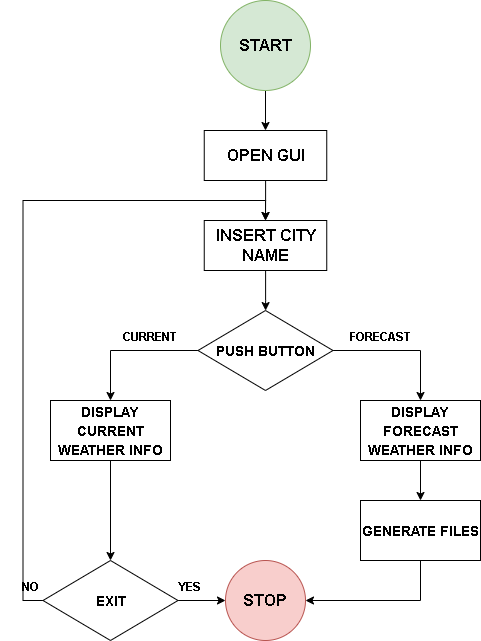

The diagram above was exported from draw.io. Its source (the exported page's mxGraphModel, read from the mxfile embedded in the PNG):
<mxGraphModel dx="1038" dy="556" grid="1" gridSize="10" guides="1" tooltips="1" connect="1" arrows="1" fold="1" page="1" pageScale="1" pageWidth="850" pageHeight="1100" background="#ffffff" math="0" shadow="0">
  <root>
    <mxCell id="0" />
    <mxCell id="1" parent="0" />
    <mxCell id="0dJtHIjwpLEVw3-Q9D24-13" style="edgeStyle=orthogonalEdgeStyle;rounded=0;orthogonalLoop=1;jettySize=auto;html=1;exitX=0.5;exitY=1;exitDx=0;exitDy=0;entryX=0.5;entryY=0;entryDx=0;entryDy=0;fontSize=16;" edge="1" parent="1" source="0dJtHIjwpLEVw3-Q9D24-1" target="0dJtHIjwpLEVw3-Q9D24-6">
      <mxGeometry relative="1" as="geometry" />
    </mxCell>
    <mxCell id="0dJtHIjwpLEVw3-Q9D24-1" value="&lt;b&gt;&lt;font style=&quot;font-size: 16px;&quot;&gt;START&lt;/font&gt;&lt;/b&gt;" style="ellipse;whiteSpace=wrap;html=1;aspect=fixed;fillColor=#d5e8d4;strokeColor=#82b366;" vertex="1" parent="1">
      <mxGeometry x="400" y="10" width="90" height="90" as="geometry" />
    </mxCell>
    <mxCell id="0dJtHIjwpLEVw3-Q9D24-3" value="&lt;b&gt;&lt;font style=&quot;font-size: 16px;&quot;&gt;STOP&lt;/font&gt;&lt;/b&gt;" style="ellipse;whiteSpace=wrap;html=1;aspect=fixed;fillColor=#f8cecc;strokeColor=#b85450;" vertex="1" parent="1">
      <mxGeometry x="405" y="570" width="80" height="80" as="geometry" />
    </mxCell>
    <mxCell id="0dJtHIjwpLEVw3-Q9D24-15" style="edgeStyle=orthogonalEdgeStyle;rounded=0;orthogonalLoop=1;jettySize=auto;html=1;entryX=0.5;entryY=0;entryDx=0;entryDy=0;fontSize=16;" edge="1" parent="1" source="0dJtHIjwpLEVw3-Q9D24-6" target="0dJtHIjwpLEVw3-Q9D24-14">
      <mxGeometry relative="1" as="geometry" />
    </mxCell>
    <mxCell id="0dJtHIjwpLEVw3-Q9D24-6" value="&lt;b&gt;OPEN GUI&lt;/b&gt;" style="rounded=0;whiteSpace=wrap;html=1;fontSize=16;" vertex="1" parent="1">
      <mxGeometry x="383.75" y="140" width="122.5" height="50" as="geometry" />
    </mxCell>
    <mxCell id="0dJtHIjwpLEVw3-Q9D24-17" value="" style="edgeStyle=orthogonalEdgeStyle;rounded=0;orthogonalLoop=1;jettySize=auto;html=1;fontSize=16;" edge="1" parent="1" source="0dJtHIjwpLEVw3-Q9D24-14" target="0dJtHIjwpLEVw3-Q9D24-16">
      <mxGeometry relative="1" as="geometry">
        <Array as="points">
          <mxPoint x="445" y="310" />
          <mxPoint x="445" y="310" />
        </Array>
      </mxGeometry>
    </mxCell>
    <mxCell id="0dJtHIjwpLEVw3-Q9D24-14" value="&lt;b&gt;INSERT CITY NAME&lt;/b&gt;" style="rounded=0;whiteSpace=wrap;html=1;fontSize=16;" vertex="1" parent="1">
      <mxGeometry x="383.75" y="230" width="122.5" height="50" as="geometry" />
    </mxCell>
    <mxCell id="0dJtHIjwpLEVw3-Q9D24-19" value="" style="edgeStyle=orthogonalEdgeStyle;rounded=0;orthogonalLoop=1;jettySize=auto;html=1;fontSize=16;" edge="1" parent="1" source="0dJtHIjwpLEVw3-Q9D24-16" target="0dJtHIjwpLEVw3-Q9D24-18">
      <mxGeometry relative="1" as="geometry" />
    </mxCell>
    <mxCell id="0dJtHIjwpLEVw3-Q9D24-21" value="" style="edgeStyle=orthogonalEdgeStyle;rounded=0;orthogonalLoop=1;jettySize=auto;html=1;fontSize=16;" edge="1" parent="1" source="0dJtHIjwpLEVw3-Q9D24-16" target="0dJtHIjwpLEVw3-Q9D24-20">
      <mxGeometry relative="1" as="geometry" />
    </mxCell>
    <mxCell id="0dJtHIjwpLEVw3-Q9D24-16" value="&lt;b style=&quot;font-size: 14px;&quot;&gt;PUSH BUTTON&lt;/b&gt;" style="rhombus;whiteSpace=wrap;html=1;fontSize=16;" vertex="1" parent="1">
      <mxGeometry x="377.5" y="320" width="135" height="80" as="geometry" />
    </mxCell>
    <mxCell id="0dJtHIjwpLEVw3-Q9D24-29" value="" style="edgeStyle=orthogonalEdgeStyle;rounded=0;orthogonalLoop=1;jettySize=auto;html=1;fontSize=14;" edge="1" parent="1" source="0dJtHIjwpLEVw3-Q9D24-18" target="0dJtHIjwpLEVw3-Q9D24-28">
      <mxGeometry relative="1" as="geometry" />
    </mxCell>
    <mxCell id="0dJtHIjwpLEVw3-Q9D24-18" value="&lt;b&gt;&lt;font style=&quot;font-size: 14px;&quot;&gt;DISPLAY FORECAST WEATHER INFO&lt;/font&gt;&lt;/b&gt;" style="whiteSpace=wrap;html=1;fontSize=16;" vertex="1" parent="1">
      <mxGeometry x="540" y="410" width="120" height="60" as="geometry" />
    </mxCell>
    <mxCell id="0dJtHIjwpLEVw3-Q9D24-34" value="" style="edgeStyle=orthogonalEdgeStyle;rounded=0;orthogonalLoop=1;jettySize=auto;html=1;fontSize=14;" edge="1" parent="1" source="0dJtHIjwpLEVw3-Q9D24-20" target="0dJtHIjwpLEVw3-Q9D24-31">
      <mxGeometry relative="1" as="geometry" />
    </mxCell>
    <mxCell id="0dJtHIjwpLEVw3-Q9D24-20" value="&lt;font style=&quot;font-size: 14px;&quot;&gt;&lt;b&gt;DISPLAY CURRENT WEATHER INFO&lt;/b&gt;&lt;/font&gt;" style="whiteSpace=wrap;html=1;fontSize=16;" vertex="1" parent="1">
      <mxGeometry x="230" y="410" width="120" height="60" as="geometry" />
    </mxCell>
    <mxCell id="0dJtHIjwpLEVw3-Q9D24-22" value="&lt;font style=&quot;font-size: 12px;&quot;&gt;&lt;b&gt;CURRENT&lt;/b&gt;&lt;/font&gt;" style="text;html=1;strokeColor=none;fillColor=none;align=center;verticalAlign=middle;whiteSpace=wrap;rounded=0;fontSize=16;" vertex="1" parent="1">
      <mxGeometry x="300" y="330" width="60" height="30" as="geometry" />
    </mxCell>
    <mxCell id="0dJtHIjwpLEVw3-Q9D24-23" value="&lt;font style=&quot;font-size: 12px;&quot;&gt;&lt;b&gt;FORECAST&lt;/b&gt;&lt;/font&gt;" style="text;html=1;strokeColor=none;fillColor=none;align=center;verticalAlign=middle;whiteSpace=wrap;rounded=0;fontSize=16;" vertex="1" parent="1">
      <mxGeometry x="530" y="330" width="60" height="30" as="geometry" />
    </mxCell>
    <mxCell id="0dJtHIjwpLEVw3-Q9D24-30" style="edgeStyle=orthogonalEdgeStyle;rounded=0;orthogonalLoop=1;jettySize=auto;html=1;entryX=1;entryY=0.5;entryDx=0;entryDy=0;fontSize=14;exitX=0.5;exitY=1;exitDx=0;exitDy=0;" edge="1" parent="1" source="0dJtHIjwpLEVw3-Q9D24-28" target="0dJtHIjwpLEVw3-Q9D24-3">
      <mxGeometry relative="1" as="geometry" />
    </mxCell>
    <mxCell id="0dJtHIjwpLEVw3-Q9D24-28" value="&lt;b&gt;&lt;font style=&quot;font-size: 14px;&quot;&gt;GENERATE FILES&lt;/font&gt;&lt;/b&gt;" style="whiteSpace=wrap;html=1;fontSize=16;" vertex="1" parent="1">
      <mxGeometry x="540" y="510" width="120" height="60" as="geometry" />
    </mxCell>
    <mxCell id="0dJtHIjwpLEVw3-Q9D24-32" value="" style="edgeStyle=orthogonalEdgeStyle;rounded=0;orthogonalLoop=1;jettySize=auto;html=1;fontSize=14;" edge="1" parent="1" source="0dJtHIjwpLEVw3-Q9D24-31" target="0dJtHIjwpLEVw3-Q9D24-3">
      <mxGeometry relative="1" as="geometry" />
    </mxCell>
    <mxCell id="0dJtHIjwpLEVw3-Q9D24-33" style="edgeStyle=orthogonalEdgeStyle;rounded=0;orthogonalLoop=1;jettySize=auto;html=1;entryX=0.5;entryY=0;entryDx=0;entryDy=0;fontSize=14;exitX=0;exitY=0.5;exitDx=0;exitDy=0;" edge="1" parent="1" source="0dJtHIjwpLEVw3-Q9D24-31" target="0dJtHIjwpLEVw3-Q9D24-14">
      <mxGeometry relative="1" as="geometry" />
    </mxCell>
    <mxCell id="0dJtHIjwpLEVw3-Q9D24-31" value="&lt;b style=&quot;font-size: 14px;&quot;&gt;EXIT&lt;/b&gt;" style="rhombus;whiteSpace=wrap;html=1;fontSize=16;" vertex="1" parent="1">
      <mxGeometry x="222.5" y="570" width="135" height="80" as="geometry" />
    </mxCell>
    <mxCell id="0dJtHIjwpLEVw3-Q9D24-35" value="&lt;font style=&quot;font-size: 12px;&quot;&gt;&lt;b&gt;YES&lt;/b&gt;&lt;/font&gt;" style="text;html=1;strokeColor=none;fillColor=none;align=center;verticalAlign=middle;whiteSpace=wrap;rounded=0;fontSize=16;" vertex="1" parent="1">
      <mxGeometry x="340" y="580" width="60" height="30" as="geometry" />
    </mxCell>
    <mxCell id="0dJtHIjwpLEVw3-Q9D24-36" value="&lt;font style=&quot;font-size: 12px;&quot;&gt;&lt;b&gt;NO&lt;/b&gt;&lt;/font&gt;" style="text;html=1;strokeColor=none;fillColor=none;align=center;verticalAlign=middle;whiteSpace=wrap;rounded=0;fontSize=16;" vertex="1" parent="1">
      <mxGeometry x="180" y="580" width="60" height="30" as="geometry" />
    </mxCell>
  </root>
</mxGraphModel>